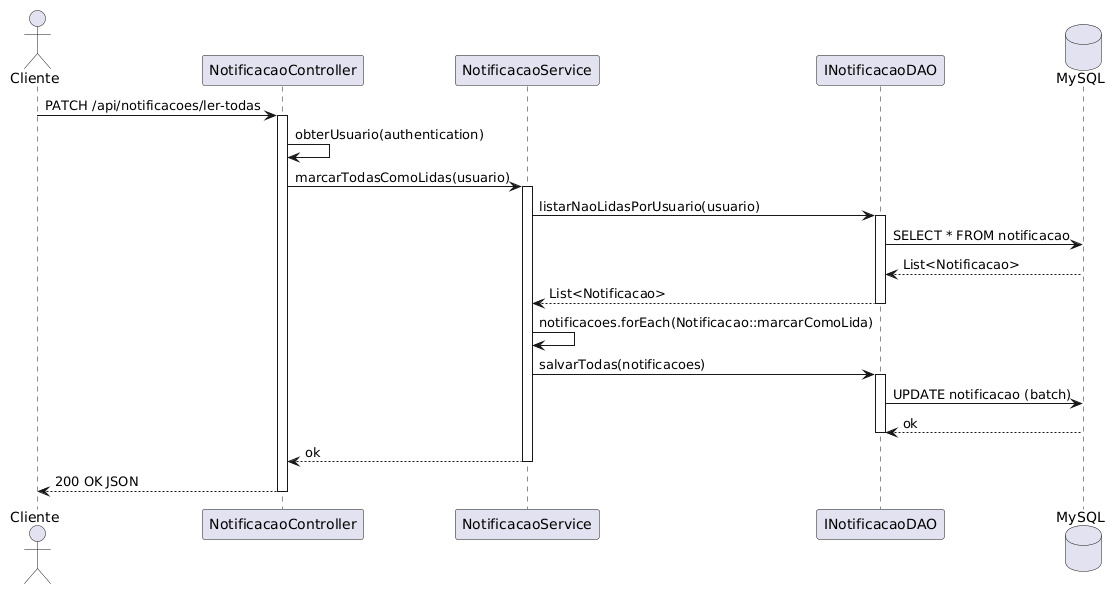

The diagram above was rendered by PlantUML. Its source (embedded in the PNG):
@startuml
actor "Cliente" as user
participant "NotificacaoController" as controller
participant "NotificacaoService" as service
participant "INotificacaoDAO" as dao
database "MySQL" as db

user -> controller : PATCH /api/notificacoes/ler-todas
activate controller

controller -> controller : obterUsuario(authentication)
controller -> service : marcarTodasComoLidas(usuario)
activate service

service -> dao : listarNaoLidasPorUsuario(usuario)
activate dao
dao -> db : SELECT * FROM notificacao
db --> dao : List<Notificacao>
dao --> service : List<Notificacao>
deactivate dao

service -> service : notificacoes.forEach(Notificacao::marcarComoLida)

service -> dao : salvarTodas(notificacoes)
activate dao
dao -> db : UPDATE notificacao (batch)
db --> dao : ok
deactivate dao

service --> controller : ok
deactivate service

controller --> user : 200 OK JSON
deactivate controller
@enduml